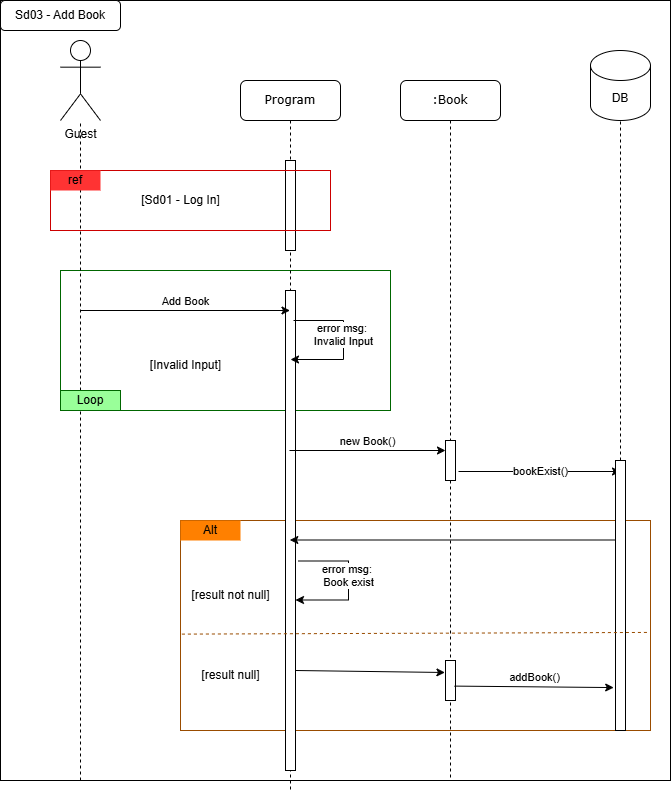

The diagram above was exported from draw.io. Its source (the exported page's mxGraphModel, read from the mxfile embedded in the PNG):
<mxGraphModel dx="1042" dy="575" grid="1" gridSize="10" guides="1" tooltips="1" connect="1" arrows="1" fold="1" page="1" pageScale="1" pageWidth="1100" pageHeight="850" background="none" math="0" shadow="0">
  <root>
    <mxCell id="OdWZ1S9cFzBzejWp1gn_-0" />
    <mxCell id="OdWZ1S9cFzBzejWp1gn_-1" parent="OdWZ1S9cFzBzejWp1gn_-0" />
    <mxCell id="dqXV2TLxfXXXm9Qs9-eq-0" value="" style="rounded=0;whiteSpace=wrap;html=1;fillColor=none;" parent="OdWZ1S9cFzBzejWp1gn_-1" vertex="1">
      <mxGeometry width="670" height="780" as="geometry" />
    </mxCell>
    <mxCell id="OdWZ1S9cFzBzejWp1gn_-2" value="" style="rounded=0;whiteSpace=wrap;html=1;fillColor=none;strokeColor=#994C00;" parent="OdWZ1S9cFzBzejWp1gn_-1" vertex="1">
      <mxGeometry x="180" y="520" width="470" height="210" as="geometry" />
    </mxCell>
    <mxCell id="OdWZ1S9cFzBzejWp1gn_-3" value="" style="rounded=0;whiteSpace=wrap;html=1;fillColor=none;strokeColor=#006600;" parent="OdWZ1S9cFzBzejWp1gn_-1" vertex="1">
      <mxGeometry x="60" y="270" width="330" height="140" as="geometry" />
    </mxCell>
    <mxCell id="OdWZ1S9cFzBzejWp1gn_-4" value="Program" style="shape=umlLifeline;perimeter=lifelinePerimeter;whiteSpace=wrap;html=1;container=1;collapsible=0;recursiveResize=0;outlineConnect=0;rounded=1;shadow=0;comic=0;labelBackgroundColor=none;strokeWidth=1;fontFamily=Verdana;fontSize=12;align=center;" parent="OdWZ1S9cFzBzejWp1gn_-1" vertex="1">
      <mxGeometry x="240" y="80" width="100" height="710" as="geometry" />
    </mxCell>
    <mxCell id="OdWZ1S9cFzBzejWp1gn_-5" value="" style="html=1;points=[];perimeter=orthogonalPerimeter;rounded=0;shadow=0;comic=0;labelBackgroundColor=none;strokeWidth=1;fontFamily=Verdana;fontSize=12;align=center;" parent="OdWZ1S9cFzBzejWp1gn_-4" vertex="1">
      <mxGeometry x="45" y="210" width="10" height="480" as="geometry" />
    </mxCell>
    <mxCell id="LCltBtKxuQcjyWuavyJo-7" value="[result not null]" style="text;html=1;align=center;verticalAlign=middle;resizable=0;points=[];autosize=1;strokeColor=none;fillColor=none;" parent="OdWZ1S9cFzBzejWp1gn_-4" vertex="1">
      <mxGeometry x="-60" y="500" width="100" height="30" as="geometry" />
    </mxCell>
    <mxCell id="LCltBtKxuQcjyWuavyJo-8" value="error msg:&amp;nbsp;&lt;div&gt;Book exist&lt;/div&gt;" style="endArrow=classic;html=1;rounded=0;edgeStyle=orthogonalEdgeStyle;verticalAlign=bottom;exitX=1.128;exitY=0.149;exitDx=0;exitDy=0;exitPerimeter=0;entryX=0.84;entryY=0.344;entryDx=0;entryDy=0;entryPerimeter=0;" parent="OdWZ1S9cFzBzejWp1gn_-4" edge="1">
      <mxGeometry x="0.1265" width="50" height="50" relative="1" as="geometry">
        <mxPoint x="58" y="480.5" as="sourcePoint" />
        <mxPoint x="55" y="519.5" as="targetPoint" />
        <Array as="points">
          <mxPoint x="108" y="480.5" />
          <mxPoint x="108" y="519.5" />
        </Array>
        <mxPoint as="offset" />
      </mxGeometry>
    </mxCell>
    <mxCell id="LCltBtKxuQcjyWuavyJo-12" value="" style="endArrow=classic;html=1;rounded=0;exitX=0.9;exitY=0.64;exitDx=0;exitDy=0;exitPerimeter=0;entryX=-0.06;entryY=0.3;entryDx=0;entryDy=0;entryPerimeter=0;" parent="OdWZ1S9cFzBzejWp1gn_-4" target="LCltBtKxuQcjyWuavyJo-11" edge="1">
      <mxGeometry width="50" height="50" relative="1" as="geometry">
        <mxPoint x="55" y="590" as="sourcePoint" />
        <mxPoint x="200" y="591" as="targetPoint" />
      </mxGeometry>
    </mxCell>
    <mxCell id="dqXV2TLxfXXXm9Qs9-eq-2" value="" style="html=1;points=[];perimeter=orthogonalPerimeter;rounded=0;shadow=0;comic=0;labelBackgroundColor=none;strokeWidth=1;fontFamily=Verdana;fontSize=12;align=center;" parent="OdWZ1S9cFzBzejWp1gn_-4" vertex="1">
      <mxGeometry x="45" y="80" width="10" height="90" as="geometry" />
    </mxCell>
    <mxCell id="OdWZ1S9cFzBzejWp1gn_-8" value=":Book" style="shape=umlLifeline;perimeter=lifelinePerimeter;whiteSpace=wrap;html=1;container=1;collapsible=0;recursiveResize=0;outlineConnect=0;rounded=1;shadow=0;comic=0;labelBackgroundColor=none;strokeWidth=1;fontFamily=Verdana;fontSize=12;align=center;" parent="OdWZ1S9cFzBzejWp1gn_-1" vertex="1">
      <mxGeometry x="400" y="80" width="100" height="700" as="geometry" />
    </mxCell>
    <mxCell id="OdWZ1S9cFzBzejWp1gn_-9" value="" style="html=1;points=[];perimeter=orthogonalPerimeter;rounded=0;shadow=0;comic=0;labelBackgroundColor=none;strokeWidth=1;fontFamily=Verdana;fontSize=12;align=center;" parent="OdWZ1S9cFzBzejWp1gn_-8" vertex="1">
      <mxGeometry x="45" y="360" width="10" height="40" as="geometry" />
    </mxCell>
    <mxCell id="LCltBtKxuQcjyWuavyJo-1" value="&lt;div&gt;bookExist()&lt;/div&gt;" style="endArrow=classic;html=1;rounded=0;edgeStyle=orthogonalEdgeStyle;verticalAlign=bottom;exitX=1.128;exitY=0.149;exitDx=0;exitDy=0;exitPerimeter=0;" parent="OdWZ1S9cFzBzejWp1gn_-8" edge="1">
      <mxGeometry x="0.0123" y="-9" width="50" height="50" relative="1" as="geometry">
        <mxPoint x="58" y="391" as="sourcePoint" />
        <mxPoint x="220" y="391" as="targetPoint" />
        <Array as="points">
          <mxPoint x="160" y="391" />
          <mxPoint x="160" y="391" />
        </Array>
        <mxPoint as="offset" />
      </mxGeometry>
    </mxCell>
    <mxCell id="LCltBtKxuQcjyWuavyJo-11" value="" style="html=1;points=[];perimeter=orthogonalPerimeter;rounded=0;shadow=0;comic=0;labelBackgroundColor=none;strokeWidth=1;fontFamily=Verdana;fontSize=12;align=center;" parent="OdWZ1S9cFzBzejWp1gn_-8" vertex="1">
      <mxGeometry x="45" y="580" width="10" height="40" as="geometry" />
    </mxCell>
    <mxCell id="OdWZ1S9cFzBzejWp1gn_-14" value="Guest" style="shape=umlActor;verticalLabelPosition=bottom;verticalAlign=top;html=1;outlineConnect=0;" parent="OdWZ1S9cFzBzejWp1gn_-1" vertex="1">
      <mxGeometry x="60" y="40" width="40" height="80" as="geometry" />
    </mxCell>
    <mxCell id="OdWZ1S9cFzBzejWp1gn_-15" value="" style="endArrow=none;dashed=1;html=1;rounded=0;" parent="OdWZ1S9cFzBzejWp1gn_-1" target="OdWZ1S9cFzBzejWp1gn_-14" edge="1">
      <mxGeometry width="50" height="50" relative="1" as="geometry">
        <mxPoint x="80" y="780" as="sourcePoint" />
        <mxPoint x="490" y="270" as="targetPoint" />
      </mxGeometry>
    </mxCell>
    <mxCell id="OdWZ1S9cFzBzejWp1gn_-16" value="DB" style="shape=cylinder3;whiteSpace=wrap;html=1;boundedLbl=1;backgroundOutline=1;size=15;" parent="OdWZ1S9cFzBzejWp1gn_-1" vertex="1">
      <mxGeometry x="590" y="50" width="60" height="70" as="geometry" />
    </mxCell>
    <mxCell id="OdWZ1S9cFzBzejWp1gn_-17" value="" style="endArrow=none;dashed=1;html=1;rounded=0;entryX=0.5;entryY=1;entryDx=0;entryDy=0;entryPerimeter=0;" parent="OdWZ1S9cFzBzejWp1gn_-1" source="LCltBtKxuQcjyWuavyJo-2" target="OdWZ1S9cFzBzejWp1gn_-16" edge="1">
      <mxGeometry width="50" height="50" relative="1" as="geometry">
        <mxPoint x="620" y="440" as="sourcePoint" />
        <mxPoint x="660" y="290" as="targetPoint" />
      </mxGeometry>
    </mxCell>
    <mxCell id="OdWZ1S9cFzBzejWp1gn_-18" value="Add Book" style="endArrow=classic;html=1;rounded=0;verticalAlign=bottom;" parent="OdWZ1S9cFzBzejWp1gn_-1" edge="1">
      <mxGeometry width="50" height="50" relative="1" as="geometry">
        <mxPoint x="80" y="310" as="sourcePoint" />
        <mxPoint x="289.5" y="310" as="targetPoint" />
      </mxGeometry>
    </mxCell>
    <mxCell id="OdWZ1S9cFzBzejWp1gn_-20" value="Loop" style="rounded=0;whiteSpace=wrap;html=1;fillColor=#99FF99;strokeColor=#006600;" parent="OdWZ1S9cFzBzejWp1gn_-1" vertex="1">
      <mxGeometry x="60" y="390" width="60" height="20" as="geometry" />
    </mxCell>
    <mxCell id="OdWZ1S9cFzBzejWp1gn_-21" value="[Invalid Input]" style="text;html=1;align=center;verticalAlign=middle;resizable=0;points=[];autosize=1;strokeColor=none;fillColor=none;" parent="OdWZ1S9cFzBzejWp1gn_-1" vertex="1">
      <mxGeometry x="140" y="350" width="90" height="30" as="geometry" />
    </mxCell>
    <mxCell id="OdWZ1S9cFzBzejWp1gn_-27" value="Alt" style="rounded=0;whiteSpace=wrap;html=1;fillColor=#FF8000;strokeColor=none;" parent="OdWZ1S9cFzBzejWp1gn_-1" vertex="1">
      <mxGeometry x="180" y="520" width="60" height="20" as="geometry" />
    </mxCell>
    <mxCell id="LCltBtKxuQcjyWuavyJo-0" value="error msg:&amp;nbsp;&lt;div&gt;Invalid Input&lt;/div&gt;" style="endArrow=classic;html=1;rounded=0;edgeStyle=orthogonalEdgeStyle;verticalAlign=bottom;exitX=1.128;exitY=0.149;exitDx=0;exitDy=0;exitPerimeter=0;entryX=0.84;entryY=0.344;entryDx=0;entryDy=0;entryPerimeter=0;" parent="OdWZ1S9cFzBzejWp1gn_-1" edge="1">
      <mxGeometry x="0.1265" width="50" height="50" relative="1" as="geometry">
        <mxPoint x="293" y="320" as="sourcePoint" />
        <mxPoint x="290" y="359" as="targetPoint" />
        <Array as="points">
          <mxPoint x="343" y="320" />
          <mxPoint x="343" y="359" />
        </Array>
        <mxPoint as="offset" />
      </mxGeometry>
    </mxCell>
    <mxCell id="OdWZ1S9cFzBzejWp1gn_-22" value="new Book()" style="endArrow=classic;html=1;rounded=0;verticalAlign=bottom;entryX=0.053;entryY=0.032;entryDx=0;entryDy=0;entryPerimeter=0;" parent="OdWZ1S9cFzBzejWp1gn_-1" edge="1">
      <mxGeometry width="50" height="50" relative="1" as="geometry">
        <mxPoint x="288.97" y="450" as="sourcePoint" />
        <mxPoint x="445" y="450" as="targetPoint" />
      </mxGeometry>
    </mxCell>
    <mxCell id="LCltBtKxuQcjyWuavyJo-3" value="" style="endArrow=none;dashed=1;html=1;rounded=0;entryX=0.5;entryY=1;entryDx=0;entryDy=0;entryPerimeter=0;" parent="OdWZ1S9cFzBzejWp1gn_-1" target="LCltBtKxuQcjyWuavyJo-2" edge="1">
      <mxGeometry width="50" height="50" relative="1" as="geometry">
        <mxPoint x="620" y="550" as="sourcePoint" />
        <mxPoint x="620" y="230" as="targetPoint" />
      </mxGeometry>
    </mxCell>
    <mxCell id="LCltBtKxuQcjyWuavyJo-2" value="" style="html=1;points=[];perimeter=orthogonalPerimeter;rounded=0;shadow=0;comic=0;labelBackgroundColor=none;strokeWidth=1;fontFamily=Verdana;fontSize=12;align=center;" parent="OdWZ1S9cFzBzejWp1gn_-1" vertex="1">
      <mxGeometry x="615" y="460" width="10" height="270" as="geometry" />
    </mxCell>
    <mxCell id="LCltBtKxuQcjyWuavyJo-4" value="" style="endArrow=classic;html=1;rounded=0;exitX=0.14;exitY=0.552;exitDx=0;exitDy=0;exitPerimeter=0;" parent="OdWZ1S9cFzBzejWp1gn_-1" edge="1">
      <mxGeometry width="50" height="50" relative="1" as="geometry">
        <mxPoint x="615.0000000000001" y="539.5" as="sourcePoint" />
        <mxPoint x="289.32352941176464" y="539.5" as="targetPoint" />
      </mxGeometry>
    </mxCell>
    <mxCell id="LCltBtKxuQcjyWuavyJo-6" value="" style="endArrow=none;dashed=1;html=1;rounded=0;exitX=0.003;exitY=0.541;exitDx=0;exitDy=0;exitPerimeter=0;entryX=0.997;entryY=0.533;entryDx=0;entryDy=0;entryPerimeter=0;fontColor=#994C00;strokeColor=#994C00;" parent="OdWZ1S9cFzBzejWp1gn_-1" source="OdWZ1S9cFzBzejWp1gn_-2" target="OdWZ1S9cFzBzejWp1gn_-2" edge="1">
      <mxGeometry width="50" height="50" relative="1" as="geometry">
        <mxPoint x="320" y="600" as="sourcePoint" />
        <mxPoint x="370" y="550" as="targetPoint" />
      </mxGeometry>
    </mxCell>
    <mxCell id="LCltBtKxuQcjyWuavyJo-9" value="[result null]" style="text;html=1;align=center;verticalAlign=middle;resizable=0;points=[];autosize=1;strokeColor=none;fillColor=none;" parent="OdWZ1S9cFzBzejWp1gn_-1" vertex="1">
      <mxGeometry x="190" y="660" width="80" height="30" as="geometry" />
    </mxCell>
    <mxCell id="LCltBtKxuQcjyWuavyJo-10" value="addBook()" style="endArrow=classic;html=1;rounded=0;entryX=-0.18;entryY=0.841;entryDx=0;entryDy=0;entryPerimeter=0;exitX=0.9;exitY=0.64;exitDx=0;exitDy=0;exitPerimeter=0;verticalAlign=bottom;" parent="OdWZ1S9cFzBzejWp1gn_-1" source="LCltBtKxuQcjyWuavyJo-11" target="LCltBtKxuQcjyWuavyJo-2" edge="1">
      <mxGeometry width="50" height="50" relative="1" as="geometry">
        <mxPoint x="480" y="690" as="sourcePoint" />
        <mxPoint x="530" y="640" as="targetPoint" />
      </mxGeometry>
    </mxCell>
    <mxCell id="dqXV2TLxfXXXm9Qs9-eq-1" value="Sd03 - Add Book" style="rounded=1;whiteSpace=wrap;html=1;" parent="OdWZ1S9cFzBzejWp1gn_-1" vertex="1">
      <mxGeometry width="120" height="30" as="geometry" />
    </mxCell>
    <mxCell id="dqXV2TLxfXXXm9Qs9-eq-3" value="" style="rounded=0;whiteSpace=wrap;html=1;fillColor=none;strokeColor=#CC0000;" parent="OdWZ1S9cFzBzejWp1gn_-1" vertex="1">
      <mxGeometry x="50" y="170" width="280" height="60" as="geometry" />
    </mxCell>
    <mxCell id="dqXV2TLxfXXXm9Qs9-eq-4" value="ref" style="rounded=0;whiteSpace=wrap;html=1;fillColor=#FF3333;strokeColor=none;" parent="OdWZ1S9cFzBzejWp1gn_-1" vertex="1">
      <mxGeometry x="50" y="170" width="50" height="20" as="geometry" />
    </mxCell>
    <mxCell id="dqXV2TLxfXXXm9Qs9-eq-5" value="[Sd01 - Log In]" style="text;html=1;align=center;verticalAlign=middle;resizable=0;points=[];autosize=1;strokeColor=none;fillColor=none;" parent="OdWZ1S9cFzBzejWp1gn_-1" vertex="1">
      <mxGeometry x="130" y="185" width="100" height="30" as="geometry" />
    </mxCell>
  </root>
</mxGraphModel>